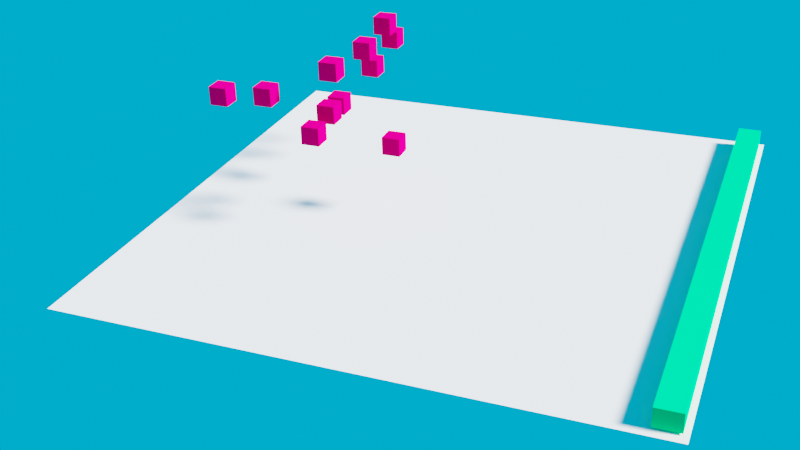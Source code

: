# Source: SweepCubes.blend  (saved by Blender 2.92.15; exported with 4.5.12 LTS)
import bpy
from mathutils import Matrix  # noqa: F401  (used for matrix-valued properties, if any)

bpy.ops.wm.read_factory_settings(use_empty=True)
scene = bpy.context.scene
scene.name = 'Scene'

# ---- collections
col_collection = bpy.data.collections.new('Collection'); scene.collection.children.link(col_collection)

# ---- materials (node trees are filled in below, after node groups)
mat_material = bpy.data.materials.new('Material')
mat_material.alpha_threshold = 0.0
mat_material.line_color = (0.0, 0.0, 0.0, 1.0)
mat_material_001 = bpy.data.materials.new('Material.001')

# ---- material node trees
mat_material.use_nodes = True; mat_material.node_tree.nodes.clear()
_N = mat_material.node_tree.nodes; _L = mat_material.node_tree.links
n0 = _N.new('ShaderNodeOutputMaterial'); n0.name = 'Material Output'; n0.location = (300, 300)
n1 = _N.new('ShaderNodeBsdfDiffuse'); n1.name = 'Diffuse BSDF'; n1.location = (10, 300)
n1.inputs[0].default_value = (0.0, 0.8, 0.1675, 1.0)
n1.inputs[1].default_value = 0.4
_L.new(n1.outputs[0], n0.inputs[0])
n0.is_active_output = True
mat_material_001.use_nodes = True; mat_material_001.node_tree.nodes.clear()
_N = mat_material_001.node_tree.nodes; _L = mat_material_001.node_tree.links
n0 = _N.new('ShaderNodeOutputMaterial'); n0.name = 'Material Output'; n0.location = (300, 300)
n1 = _N.new('ShaderNodeBsdfDiffuse'); n1.name = 'Diffuse BSDF'; n1.location = (10, 300)
n1.inputs[0].default_value = (0.8, 0.0, 0.1007, 1.0)
n1.inputs[1].default_value = 0.5
_L.new(n1.outputs[0], n0.inputs[0])
n0.is_active_output = True

# ---- world
world_world = bpy.data.worlds.new('World'); scene.world = world_world
world_world.use_nodes = True; world_world.node_tree.nodes.clear()
_N = world_world.node_tree.nodes; _L = world_world.node_tree.links
n0 = _N.new('ShaderNodeOutputWorld'); n0.name = 'World Output'; n0.location = (300, 300)
n1 = _N.new('ShaderNodeBackground'); n1.name = 'Background'; n1.location = (10, 300)
n1.inputs[0].default_value = (0.0, 0.4554, 0.8971, 1.0)
_L.new(n1.outputs[0], n0.inputs[0])
n0.is_active_output = True
world_world.color = (0.05088, 0.05088, 0.05088)
world_world.use_sun_shadow = False
world_world.sun_shadow_jitter_overblur = 0.0

# ---- cameras
cam_camera = bpy.data.cameras.new('Camera')
cam_camera.clip_end = 201.1
cam_camera.ortho_scale = 7.314

# ---- lights
light_light = bpy.data.lights.new('Light', 'SUN')
light_light.transmission_factor = 0.0
light_light.angle = 0.1993
light_light.energy = 7.0
light_light.shadow_soft_size = 0.1
light_light.shadow_cascade_max_distance = 1000.0
light_light_001 = bpy.data.lights.new('Light.001', 'SUN')
light_light_001.transmission_factor = 0.0
light_light_001.angle = 0.1993
light_light_001.energy = 7.0
light_light_001.shadow_soft_size = 0.1
light_light_001.shadow_cascade_max_distance = 1000.0

# ---- meshes
me_cube = bpy.data.meshes.new('Cube')
me_cube.from_pydata([(1.0, 1.0, 1.0), (1.0, 1.0, -1.0), (1.0, -1.0, 1.0), (1.0, -1.0, -1.0), (-1.0, 1.0, 1.0), (-1.0, 1.0, -1.0), (-1.0, -1.0, 1.0), (-1.0, -1.0, -1.0)], [], [(0, 4, 6, 2), (3, 2, 6, 7), (7, 6, 4, 5), (5, 1, 3, 7), (1, 0, 2, 3), (5, 4, 0, 1)])
_uv = me_cube.uv_layers.new(name='UVMap')
_uv.uv.foreach_set('vector', [0.625, 0.5, 0.875, 0.5, 0.875, 0.75, 0.625, 0.75, 0.375, 0.75, 0.625, 0.75, 0.625, 1.0, 0.375, 1.0, 0.375, 0.0, 0.625, 0.0, 0.625, 0.25, 0.375, 0.25, 0.125, 0.5, 0.375, 0.5, 0.375, 0.75, 0.125, 0.75, 0.375, 0.5, 0.625, 0.5, 0.625, 0.75, 0.375, 0.75, 0.375, 0.25, 0.625, 0.25, 0.625, 0.5, 0.375, 0.5])
me_cube.materials.append(mat_material)
me_cube.use_remesh_preserve_volume = False
me_cube.use_remesh_preserve_attributes = False
me_cube.use_mirror_vertex_groups = False
me_cube.update()
me_plane = bpy.data.meshes.new('Plane')
me_plane.from_pydata([(-1.0, -1.0, 0.0), (1.0, -1.0, 0.0), (-1.0, 1.0, 0.0), (1.0, 1.0, 0.0)], [], [(0, 1, 3, 2)])
_uv = me_plane.uv_layers.new(name='UVMap')
_uv.uv.foreach_set('vector', [0.0, 0.0, 1.0, 0.0, 1.0, 1.0, 0.0, 1.0])
me_plane.use_remesh_fix_poles = True
me_plane.use_remesh_preserve_attributes = False
me_plane.use_mirror_vertex_groups = False
me_plane.update()
me_cube_001 = bpy.data.meshes.new('Cube.001')
me_cube_001.from_pydata([(-1.0, -1.0, -1.0), (-1.0, -1.0, 1.0), (-1.0, 1.0, -1.0), (-1.0, 1.0, 1.0), (1.0, -1.0, -1.0), (1.0, -1.0, 1.0), (1.0, 1.0, -1.0), (1.0, 1.0, 1.0)], [], [(0, 1, 3, 2), (2, 3, 7, 6), (6, 7, 5, 4), (4, 5, 1, 0), (2, 6, 4, 0), (7, 3, 1, 5)])
_uv = me_cube_001.uv_layers.new(name='UVMap')
_uv.uv.foreach_set('vector', [0.375, 0.0, 0.625, 0.0, 0.625, 0.25, 0.375, 0.25, 0.375, 0.25, 0.625, 0.25, 0.625, 0.5, 0.375, 0.5, 0.375, 0.5, 0.625, 0.5, 0.625, 0.75, 0.375, 0.75, 0.375, 0.75, 0.625, 0.75, 0.625, 1.0, 0.375, 1.0, 0.125, 0.5, 0.375, 0.5, 0.375, 0.75, 0.125, 0.75, 0.625, 0.5, 0.875, 0.5, 0.875, 0.75, 0.625, 0.75])
me_cube_001.materials.append(mat_material_001)
me_cube_001.use_remesh_fix_poles = True
me_cube_001.use_remesh_preserve_attributes = False
me_cube_001.use_mirror_vertex_groups = False
me_cube_001.update()
me_cube_002 = bpy.data.meshes.new('Cube.002')
me_cube_002.from_pydata([(-1.0, -1.0, -1.0), (-1.0, -1.0, 1.0), (-1.0, 1.0, -1.0), (-1.0, 1.0, 1.0), (1.0, -1.0, -1.0), (1.0, -1.0, 1.0), (1.0, 1.0, -1.0), (1.0, 1.0, 1.0)], [], [(0, 1, 3, 2), (2, 3, 7, 6), (6, 7, 5, 4), (4, 5, 1, 0), (2, 6, 4, 0), (7, 3, 1, 5)])
_uv = me_cube_002.uv_layers.new(name='UVMap')
_uv.uv.foreach_set('vector', [0.375, 0.0, 0.625, 0.0, 0.625, 0.25, 0.375, 0.25, 0.375, 0.25, 0.625, 0.25, 0.625, 0.5, 0.375, 0.5, 0.375, 0.5, 0.625, 0.5, 0.625, 0.75, 0.375, 0.75, 0.375, 0.75, 0.625, 0.75, 0.625, 1.0, 0.375, 1.0, 0.125, 0.5, 0.375, 0.5, 0.375, 0.75, 0.125, 0.75, 0.625, 0.5, 0.875, 0.5, 0.875, 0.75, 0.625, 0.75])
me_cube_002.materials.append(mat_material_001)
me_cube_002.use_remesh_fix_poles = True
me_cube_002.use_remesh_preserve_attributes = False
me_cube_002.use_mirror_vertex_groups = False
me_cube_002.update()
me_cube_003 = bpy.data.meshes.new('Cube.003')
me_cube_003.from_pydata([(-1.0, -1.0, -1.0), (-1.0, -1.0, 1.0), (-1.0, 1.0, -1.0), (-1.0, 1.0, 1.0), (1.0, -1.0, -1.0), (1.0, -1.0, 1.0), (1.0, 1.0, -1.0), (1.0, 1.0, 1.0)], [], [(0, 1, 3, 2), (2, 3, 7, 6), (6, 7, 5, 4), (4, 5, 1, 0), (2, 6, 4, 0), (7, 3, 1, 5)])
_uv = me_cube_003.uv_layers.new(name='UVMap')
_uv.uv.foreach_set('vector', [0.375, 0.0, 0.625, 0.0, 0.625, 0.25, 0.375, 0.25, 0.375, 0.25, 0.625, 0.25, 0.625, 0.5, 0.375, 0.5, 0.375, 0.5, 0.625, 0.5, 0.625, 0.75, 0.375, 0.75, 0.375, 0.75, 0.625, 0.75, 0.625, 1.0, 0.375, 1.0, 0.125, 0.5, 0.375, 0.5, 0.375, 0.75, 0.125, 0.75, 0.625, 0.5, 0.875, 0.5, 0.875, 0.75, 0.625, 0.75])
me_cube_003.materials.append(mat_material_001)
me_cube_003.use_remesh_fix_poles = True
me_cube_003.use_remesh_preserve_attributes = False
me_cube_003.use_mirror_vertex_groups = False
me_cube_003.update()
me_cube_009 = bpy.data.meshes.new('Cube.009')
me_cube_009.from_pydata([(-1.0, -1.0, -1.0), (-1.0, -1.0, 1.0), (-1.0, 1.0, -1.0), (-1.0, 1.0, 1.0), (1.0, -1.0, -1.0), (1.0, -1.0, 1.0), (1.0, 1.0, -1.0), (1.0, 1.0, 1.0)], [], [(0, 1, 3, 2), (2, 3, 7, 6), (6, 7, 5, 4), (4, 5, 1, 0), (2, 6, 4, 0), (7, 3, 1, 5)])
_uv = me_cube_009.uv_layers.new(name='UVMap')
_uv.uv.foreach_set('vector', [0.375, 0.0, 0.625, 0.0, 0.625, 0.25, 0.375, 0.25, 0.375, 0.25, 0.625, 0.25, 0.625, 0.5, 0.375, 0.5, 0.375, 0.5, 0.625, 0.5, 0.625, 0.75, 0.375, 0.75, 0.375, 0.75, 0.625, 0.75, 0.625, 1.0, 0.375, 1.0, 0.125, 0.5, 0.375, 0.5, 0.375, 0.75, 0.125, 0.75, 0.625, 0.5, 0.875, 0.5, 0.875, 0.75, 0.625, 0.75])
me_cube_009.materials.append(mat_material_001)
me_cube_009.use_remesh_fix_poles = True
me_cube_009.use_remesh_preserve_attributes = False
me_cube_009.use_mirror_vertex_groups = False
me_cube_009.update()
me_cube_010 = bpy.data.meshes.new('Cube.010')
me_cube_010.from_pydata([(-1.0, -1.0, -1.0), (-1.0, -1.0, 1.0), (-1.0, 1.0, -1.0), (-1.0, 1.0, 1.0), (1.0, -1.0, -1.0), (1.0, -1.0, 1.0), (1.0, 1.0, -1.0), (1.0, 1.0, 1.0)], [], [(0, 1, 3, 2), (2, 3, 7, 6), (6, 7, 5, 4), (4, 5, 1, 0), (2, 6, 4, 0), (7, 3, 1, 5)])
_uv = me_cube_010.uv_layers.new(name='UVMap')
_uv.uv.foreach_set('vector', [0.375, 0.0, 0.625, 0.0, 0.625, 0.25, 0.375, 0.25, 0.375, 0.25, 0.625, 0.25, 0.625, 0.5, 0.375, 0.5, 0.375, 0.5, 0.625, 0.5, 0.625, 0.75, 0.375, 0.75, 0.375, 0.75, 0.625, 0.75, 0.625, 1.0, 0.375, 1.0, 0.125, 0.5, 0.375, 0.5, 0.375, 0.75, 0.125, 0.75, 0.625, 0.5, 0.875, 0.5, 0.875, 0.75, 0.625, 0.75])
me_cube_010.materials.append(mat_material_001)
me_cube_010.use_remesh_fix_poles = True
me_cube_010.use_remesh_preserve_attributes = False
me_cube_010.use_mirror_vertex_groups = False
me_cube_010.update()
me_cube_011 = bpy.data.meshes.new('Cube.011')
me_cube_011.from_pydata([(-1.0, -1.0, -1.0), (-1.0, -1.0, 1.0), (-1.0, 1.0, -1.0), (-1.0, 1.0, 1.0), (1.0, -1.0, -1.0), (1.0, -1.0, 1.0), (1.0, 1.0, -1.0), (1.0, 1.0, 1.0)], [], [(0, 1, 3, 2), (2, 3, 7, 6), (6, 7, 5, 4), (4, 5, 1, 0), (2, 6, 4, 0), (7, 3, 1, 5)])
_uv = me_cube_011.uv_layers.new(name='UVMap')
_uv.uv.foreach_set('vector', [0.375, 0.0, 0.625, 0.0, 0.625, 0.25, 0.375, 0.25, 0.375, 0.25, 0.625, 0.25, 0.625, 0.5, 0.375, 0.5, 0.375, 0.5, 0.625, 0.5, 0.625, 0.75, 0.375, 0.75, 0.375, 0.75, 0.625, 0.75, 0.625, 1.0, 0.375, 1.0, 0.125, 0.5, 0.375, 0.5, 0.375, 0.75, 0.125, 0.75, 0.625, 0.5, 0.875, 0.5, 0.875, 0.75, 0.625, 0.75])
me_cube_011.materials.append(mat_material_001)
me_cube_011.use_remesh_fix_poles = True
me_cube_011.use_remesh_preserve_attributes = False
me_cube_011.use_mirror_vertex_groups = False
me_cube_011.update()
me_cube_012 = bpy.data.meshes.new('Cube.012')
me_cube_012.from_pydata([(-1.0, -1.0, -1.0), (-1.0, -1.0, 1.0), (-1.0, 1.0, -1.0), (-1.0, 1.0, 1.0), (1.0, -1.0, -1.0), (1.0, -1.0, 1.0), (1.0, 1.0, -1.0), (1.0, 1.0, 1.0)], [], [(0, 1, 3, 2), (2, 3, 7, 6), (6, 7, 5, 4), (4, 5, 1, 0), (2, 6, 4, 0), (7, 3, 1, 5)])
_uv = me_cube_012.uv_layers.new(name='UVMap')
_uv.uv.foreach_set('vector', [0.375, 0.0, 0.625, 0.0, 0.625, 0.25, 0.375, 0.25, 0.375, 0.25, 0.625, 0.25, 0.625, 0.5, 0.375, 0.5, 0.375, 0.5, 0.625, 0.5, 0.625, 0.75, 0.375, 0.75, 0.375, 0.75, 0.625, 0.75, 0.625, 1.0, 0.375, 1.0, 0.125, 0.5, 0.375, 0.5, 0.375, 0.75, 0.125, 0.75, 0.625, 0.5, 0.875, 0.5, 0.875, 0.75, 0.625, 0.75])
me_cube_012.materials.append(mat_material_001)
me_cube_012.use_remesh_fix_poles = True
me_cube_012.use_remesh_preserve_attributes = False
me_cube_012.use_mirror_vertex_groups = False
me_cube_012.update()
me_cube_013 = bpy.data.meshes.new('Cube.013')
me_cube_013.from_pydata([(-1.0, -1.0, -1.0), (-1.0, -1.0, 1.0), (-1.0, 1.0, -1.0), (-1.0, 1.0, 1.0), (1.0, -1.0, -1.0), (1.0, -1.0, 1.0), (1.0, 1.0, -1.0), (1.0, 1.0, 1.0)], [], [(0, 1, 3, 2), (2, 3, 7, 6), (6, 7, 5, 4), (4, 5, 1, 0), (2, 6, 4, 0), (7, 3, 1, 5)])
_uv = me_cube_013.uv_layers.new(name='UVMap')
_uv.uv.foreach_set('vector', [0.375, 0.0, 0.625, 0.0, 0.625, 0.25, 0.375, 0.25, 0.375, 0.25, 0.625, 0.25, 0.625, 0.5, 0.375, 0.5, 0.375, 0.5, 0.625, 0.5, 0.625, 0.75, 0.375, 0.75, 0.375, 0.75, 0.625, 0.75, 0.625, 1.0, 0.375, 1.0, 0.125, 0.5, 0.375, 0.5, 0.375, 0.75, 0.125, 0.75, 0.625, 0.5, 0.875, 0.5, 0.875, 0.75, 0.625, 0.75])
me_cube_013.materials.append(mat_material_001)
me_cube_013.use_remesh_fix_poles = True
me_cube_013.use_remesh_preserve_attributes = False
me_cube_013.use_mirror_vertex_groups = False
me_cube_013.update()
me_cube_014 = bpy.data.meshes.new('Cube.014')
me_cube_014.from_pydata([(-1.0, -1.0, -1.0), (-1.0, -1.0, 1.0), (-1.0, 1.0, -1.0), (-1.0, 1.0, 1.0), (1.0, -1.0, -1.0), (1.0, -1.0, 1.0), (1.0, 1.0, -1.0), (1.0, 1.0, 1.0)], [], [(0, 1, 3, 2), (2, 3, 7, 6), (6, 7, 5, 4), (4, 5, 1, 0), (2, 6, 4, 0), (7, 3, 1, 5)])
_uv = me_cube_014.uv_layers.new(name='UVMap')
_uv.uv.foreach_set('vector', [0.375, 0.0, 0.625, 0.0, 0.625, 0.25, 0.375, 0.25, 0.375, 0.25, 0.625, 0.25, 0.625, 0.5, 0.375, 0.5, 0.375, 0.5, 0.625, 0.5, 0.625, 0.75, 0.375, 0.75, 0.375, 0.75, 0.625, 0.75, 0.625, 1.0, 0.375, 1.0, 0.125, 0.5, 0.375, 0.5, 0.375, 0.75, 0.125, 0.75, 0.625, 0.5, 0.875, 0.5, 0.875, 0.75, 0.625, 0.75])
me_cube_014.materials.append(mat_material_001)
me_cube_014.use_remesh_fix_poles = True
me_cube_014.use_remesh_preserve_attributes = False
me_cube_014.use_mirror_vertex_groups = False
me_cube_014.update()
me_cube_015 = bpy.data.meshes.new('Cube.015')
me_cube_015.from_pydata([(-1.0, -1.0, -1.0), (-1.0, -1.0, 1.0), (-1.0, 1.0, -1.0), (-1.0, 1.0, 1.0), (1.0, -1.0, -1.0), (1.0, -1.0, 1.0), (1.0, 1.0, -1.0), (1.0, 1.0, 1.0)], [], [(0, 1, 3, 2), (2, 3, 7, 6), (6, 7, 5, 4), (4, 5, 1, 0), (2, 6, 4, 0), (7, 3, 1, 5)])
_uv = me_cube_015.uv_layers.new(name='UVMap')
_uv.uv.foreach_set('vector', [0.375, 0.0, 0.625, 0.0, 0.625, 0.25, 0.375, 0.25, 0.375, 0.25, 0.625, 0.25, 0.625, 0.5, 0.375, 0.5, 0.375, 0.5, 0.625, 0.5, 0.625, 0.75, 0.375, 0.75, 0.375, 0.75, 0.625, 0.75, 0.625, 1.0, 0.375, 1.0, 0.125, 0.5, 0.375, 0.5, 0.375, 0.75, 0.125, 0.75, 0.625, 0.5, 0.875, 0.5, 0.875, 0.75, 0.625, 0.75])
me_cube_015.materials.append(mat_material_001)
me_cube_015.use_remesh_fix_poles = True
me_cube_015.use_remesh_preserve_attributes = False
me_cube_015.use_mirror_vertex_groups = False
me_cube_015.update()
me_cube_016 = bpy.data.meshes.new('Cube.016')
me_cube_016.from_pydata([(-1.0, -1.0, -1.0), (-1.0, -1.0, 1.0), (-1.0, 1.0, -1.0), (-1.0, 1.0, 1.0), (1.0, -1.0, -1.0), (1.0, -1.0, 1.0), (1.0, 1.0, -1.0), (1.0, 1.0, 1.0)], [], [(0, 1, 3, 2), (2, 3, 7, 6), (6, 7, 5, 4), (4, 5, 1, 0), (2, 6, 4, 0), (7, 3, 1, 5)])
_uv = me_cube_016.uv_layers.new(name='UVMap')
_uv.uv.foreach_set('vector', [0.375, 0.0, 0.625, 0.0, 0.625, 0.25, 0.375, 0.25, 0.375, 0.25, 0.625, 0.25, 0.625, 0.5, 0.375, 0.5, 0.375, 0.5, 0.625, 0.5, 0.625, 0.75, 0.375, 0.75, 0.375, 0.75, 0.625, 0.75, 0.625, 1.0, 0.375, 1.0, 0.125, 0.5, 0.375, 0.5, 0.375, 0.75, 0.125, 0.75, 0.625, 0.5, 0.875, 0.5, 0.875, 0.75, 0.625, 0.75])
me_cube_016.materials.append(mat_material_001)
me_cube_016.use_remesh_fix_poles = True
me_cube_016.use_remesh_preserve_attributes = False
me_cube_016.use_mirror_vertex_groups = False
me_cube_016.update()

# ---- objects
ob_sweeper = bpy.data.objects.new('Sweeper', me_cube)
ob_light = bpy.data.objects.new('Light', light_light)
ob_camera = bpy.data.objects.new('Camera', cam_camera)
ob_ground = bpy.data.objects.new('Ground', me_plane)
ob_cube = bpy.data.objects.new('Cube', me_cube_001)
ob_cube_001 = bpy.data.objects.new('Cube.001', me_cube_002)
ob_cube_002 = bpy.data.objects.new('Cube.002', me_cube_003)
ob_cube_008 = bpy.data.objects.new('Cube.008', me_cube_009)
ob_cube_009 = bpy.data.objects.new('Cube.009', me_cube_010)
ob_cube_010 = bpy.data.objects.new('Cube.010', me_cube_011)
ob_cube_011 = bpy.data.objects.new('Cube.011', me_cube_012)
ob_cube_012 = bpy.data.objects.new('Cube.012', me_cube_013)
ob_cube_013 = bpy.data.objects.new('Cube.013', me_cube_014)
ob_cube_014 = bpy.data.objects.new('Cube.014', me_cube_015)
ob_cube_015 = bpy.data.objects.new('Cube.015', me_cube_016)
ob_light_001 = bpy.data.objects.new('Light.001', light_light_001)

# ---- transforms, parenting, visibility, modifiers, constraints
ob_sweeper.location = (0.7937, 22.56, 2.239)
ob_sweeper.scale = (22.1, 0.9618, 0.7342)
ob_sweeper.lock_rotations_4d = False
ob_sweeper.empty_display_type = 'ARROWS'
ob_sweeper.lineart.crease_threshold = 0.0
ob_light.location = (3.787, 1.854, 5.68)
ob_light.rotation_euler = (3.405, 2.272, 5.162)
ob_light.scale = (0.7342, 0.7342, 0.7342)
ob_light.lock_rotations_4d = False
ob_light.empty_display_type = 'ARROWS'
ob_light.color = (0.0, 0.0, 0.0, 0.0)
ob_light.lineart.crease_threshold = 0.0
ob_camera.location = (77.35, 28.05, 43.71)
ob_camera.rotation_euler = (1.083, 0.02618, 1.945)
ob_camera.scale = (48.44, 48.44, 48.44)
ob_camera.lock_rotations_4d = False
ob_camera.empty_display_type = 'ARROWS'
ob_camera.color = (0.0, 0.0, 0.0, 0.0)
ob_camera.display_type = 'WIRE'
ob_camera.lineart.crease_threshold = 0.0
ob_ground.location = (0.7937, 1.116, 1.346)
ob_ground.scale = (-22.81, -22.81, -22.81)
ob_ground.lineart.crease_threshold = 0.0
ob_cube.location = (3.035, -8.127, 10.37)
ob_cube.scale = (0.7445, 0.7445, 0.7445)
ob_cube.lineart.crease_threshold = 0.0
ob_cube_001.location = (5.863, -8.194, 9.667)
ob_cube_001.scale = (0.7445, 0.7445, 0.7445)
ob_cube_001.lineart.crease_threshold = 0.0
ob_cube_002.location = (-1.876, -9.511, 9.101)
ob_cube_002.scale = (0.7445, 0.7445, 0.7445)
ob_cube_002.lineart.crease_threshold = 0.0
ob_cube_008.location = (6.414, -15.68, 12.27)
ob_cube_008.scale = (0.7445, 0.7445, 0.7445)
ob_cube_008.lineart.crease_threshold = 0.0
ob_cube_009.location = (5.313, -12.4, 12.2)
ob_cube_009.scale = (0.7445, 0.7445, 0.7445)
ob_cube_009.lineart.crease_threshold = 0.0
ob_cube_010.location = (1.491, -3.272, 7.612)
ob_cube_010.scale = (0.7445, 0.7445, 0.7445)
ob_cube_010.lineart.crease_threshold = 0.0
ob_cube_011.location = (3.975, -7.275, 14.36)
ob_cube_011.scale = (0.7445, 0.7445, 0.7445)
ob_cube_011.lineart.crease_threshold = 0.0
ob_cube_012.location = (-6.753, -7.164, 14.68)
ob_cube_012.scale = (0.7445, 0.7445, 0.7445)
ob_cube_012.lineart.crease_threshold = 0.0
ob_cube_013.location = (-10.4, -8.014, 12.24)
ob_cube_013.scale = (0.7445, 0.7445, 0.7445)
ob_cube_013.lineart.crease_threshold = 0.0
ob_cube_014.location = (-3.102, -7.515, 13.67)
ob_cube_014.scale = (0.7445, 0.7445, 0.7445)
ob_cube_014.lineart.crease_threshold = 0.0
ob_cube_015.location = (-6.921, -8.531, 10.76)
ob_cube_015.scale = (0.7445, 0.7445, 0.7445)
ob_cube_015.lineart.crease_threshold = 0.0
ob_light_001.location = (-19.36, 10.24, 5.016)
ob_light_001.rotation_euler = (3.405, 2.272, 5.162)
ob_light_001.scale = (0.7342, 0.7342, 0.7342)
ob_light_001.lock_rotations_4d = False
ob_light_001.empty_display_type = 'ARROWS'
ob_light_001.color = (0.0, 0.0, 0.0, 0.0)
ob_light_001.lineart.crease_threshold = 0.0

# ---- collection membership
col_collection.objects.link(ob_sweeper)
col_collection.objects.link(ob_light)
col_collection.objects.link(ob_camera)
col_collection.objects.link(ob_ground)
col_collection.objects.link(ob_cube)
col_collection.objects.link(ob_cube_001)
col_collection.objects.link(ob_cube_002)
col_collection.objects.link(ob_cube_008)
col_collection.objects.link(ob_cube_009)
col_collection.objects.link(ob_cube_010)
col_collection.objects.link(ob_cube_011)
col_collection.objects.link(ob_cube_012)
col_collection.objects.link(ob_cube_013)
col_collection.objects.link(ob_cube_014)
col_collection.objects.link(ob_cube_015)
col_collection.objects.link(ob_light_001)

# ---- scene / render settings (as saved in the file)
scene.camera = ob_camera
scene.frame_start = 1; scene.frame_end = 190; scene.frame_set(0)
scene.render.engine = 'CYCLES'
scene.render.image_settings.file_format = 'FFMPEG'
scene.render.image_settings.color_mode = 'RGB'
scene.render.image_settings.quality = 50
scene.render.resolution_x = 960
scene.render.resolution_y = 540
scene.render.fps_base = 1.001
scene.cycles.use_denoising = False
scene.cycles.samples = 200
scene.cycles.sampling_pattern = 'TABULATED_SOBOL'
scene.cycles.use_adaptive_sampling = False
scene.cycles.use_light_tree = False
scene.view_settings.view_transform = 'Filmic'
bpy.context.view_layer.update()
